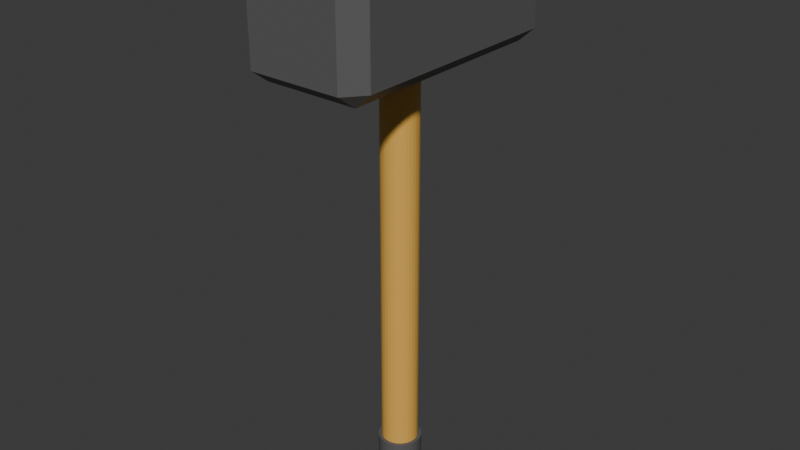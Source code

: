 # Source: SledgeHammer.blend  (saved by Blender 4.5.90; exported with 4.5.12 LTS)
import bpy
from mathutils import Matrix  # noqa: F401  (used for matrix-valued properties, if any)

bpy.ops.wm.read_factory_settings(use_empty=True)
scene = bpy.context.scene
scene.name = 'Scene'

# ---- collections
col_collection = bpy.data.collections.new('Collection'); scene.collection.children.link(col_collection)

# ---- materials (node trees are filled in below, after node groups)
mat_wood = bpy.data.materials.new('Wood')
mat_iron = bpy.data.materials.new('Iron')
mat_iron.alpha_threshold = 0.0
mat_iron.roughness = 0.5
mat_iron.line_color = (0.0, 0.0, 0.0, 1.0)

# ---- material node trees
mat_wood.use_nodes = True; mat_wood.node_tree.nodes.clear()
_N = mat_wood.node_tree.nodes; _L = mat_wood.node_tree.links
n0 = _N.new('ShaderNodeBsdfPrincipled'); n0.name = 'Principled BSDF'; n0.location = (-200, 100)
n0.inputs[0].default_value = (0.8008, 0.4446, 0.08289, 1.0)
n1 = _N.new('ShaderNodeOutputMaterial'); n1.name = 'Material Output'; n1.location = (200, 100)
_L.new(n0.outputs[0], n1.inputs[0])
n1.is_active_output = True
mat_iron.use_nodes = True; mat_iron.node_tree.nodes.clear()
_N = mat_iron.node_tree.nodes; _L = mat_iron.node_tree.links
n0 = _N.new('ShaderNodeOutputMaterial'); n0.name = 'Material Output'; n0.location = (200, 100)
n1 = _N.new('ShaderNodeBsdfPrincipled'); n1.name = 'Principled BSDF'; n1.location = (-200, 100)
n1.inputs[0].default_value = (0.111, 0.111, 0.111, 1.0)
n1.inputs[3].default_value = 1.45
_L.new(n1.outputs[0], n0.inputs[0])
n0.is_active_output = True

# ---- world
world_world = bpy.data.worlds.new('World'); scene.world = world_world
world_world.use_nodes = True; world_world.node_tree.nodes.clear()
_N = world_world.node_tree.nodes; _L = world_world.node_tree.links
n0 = _N.new('ShaderNodeOutputWorld'); n0.name = 'World Output'; n0.location = (200, 100)
n1 = _N.new('ShaderNodeBackground'); n1.name = 'Background'; n1.location = (-200, 100)
n1.inputs[0].default_value = (0.05088, 0.05088, 0.05088, 1.0)
_L.new(n1.outputs[0], n0.inputs[0])
n0.is_active_output = True
world_world.color = (0.05088, 0.05088, 0.05088)
world_world.sun_shadow_jitter_overblur = 0.0

# ---- meshes
me_cylinder = bpy.data.meshes.new('Cylinder')
me_cylinder.from_pydata([(0.0, 1.0, -11.95), (8.762e-10, 0.8427, -9.949), (0.1951, 0.9808, -11.95), (0.1644, 0.8265, -9.949), (0.3827, 0.9239, -11.95), (0.3225, 0.7786, -9.949), (0.5556, 0.8315, -11.95), (0.4682, 0.7007, -9.949), (0.7071, 0.7071, -11.95), (0.5959, 0.5959, -9.949), (0.8315, 0.5556, -11.95), (0.7007, 0.4682, -9.949), (0.9239, 0.3827, -11.95), (0.7786, 0.3225, -9.949), (0.9808, 0.1951, -11.95), (0.8265, 0.1644, -9.949), (1.0, 0.0, -11.95), (0.8427, 4.63e-10, -9.949), (0.9808, -0.1951, -11.95), (0.8265, -0.1644, -9.949), (0.9239, -0.3827, -11.95), (0.7786, -0.3225, -9.949), (0.8315, -0.5556, -11.95), (0.7007, -0.4682, -9.949), (0.7071, -0.7071, -11.95), (0.5959, -0.5959, -9.949), (0.5556, -0.8315, -11.95), (0.4682, -0.7007, -9.949), (0.3827, -0.9239, -11.95), (0.3225, -0.7786, -9.949), (0.1951, -0.9808, -11.95), (0.1644, -0.8265, -9.949), (0.0, -1.0, -11.95), (8.762e-10, -0.8427, -9.949), (-0.1951, -0.9808, -11.95), (-0.1644, -0.8265, -9.949), (-0.3827, -0.9239, -11.95), (-0.3225, -0.7786, -9.949), (-0.5556, -0.8315, -11.95), (-0.4682, -0.7007, -9.949), (-0.7071, -0.7071, -11.95), (-0.5959, -0.5959, -9.949), (-0.8315, -0.5556, -11.95), (-0.7007, -0.4682, -9.949), (-0.9239, -0.3827, -11.95), (-0.7786, -0.3225, -9.949), (-0.9808, -0.1951, -11.95), (-0.8265, -0.1644, -9.949), (-1.0, 0.0, -11.95), (-0.8427, 4.63e-10, -9.949), (-0.9808, 0.1951, -11.95), (-0.8265, 0.1644, -9.949), (-0.9239, 0.3827, -11.95), (-0.7786, 0.3225, -9.949), (-0.8315, 0.5556, -11.95), (-0.7007, 0.4682, -9.949), (-0.7071, 0.7071, -11.95), (-0.5959, 0.5959, -9.949), (-0.5556, 0.8315, -11.95), (-0.4682, 0.7007, -9.949), (-0.3827, 0.9239, -11.95), (-0.3225, 0.7786, -9.949), (-0.1951, 0.9808, -11.95), (-0.1644, 0.8265, -9.949), (0.1951, 0.9808, -9.949), (0.0, 1.0, -9.949), (0.3827, 0.9239, -9.949), (0.5556, 0.8315, -9.949), (0.7071, 0.7071, -9.949), (0.8315, 0.5556, -9.949), (0.9239, 0.3827, -9.949), (0.9808, 0.1951, -9.949), (1.0, 0.0, -9.949), (0.9808, -0.1951, -9.949), (0.9239, -0.3827, -9.949), (0.8315, -0.5556, -9.949), (0.7071, -0.7071, -9.949), (0.5556, -0.8315, -9.949), (0.3827, -0.9239, -9.949), (0.1951, -0.9808, -9.949), (0.0, -1.0, -9.949), (-0.1951, -0.9808, -9.949), (-0.3827, -0.9239, -9.949), (-0.5556, -0.8315, -9.949), (-0.7071, -0.7071, -9.949), (-0.8315, -0.5556, -9.949), (-0.9239, -0.3827, -9.949), (-0.9808, -0.1951, -9.949), (-1.0, 0.0, -9.949), (-0.9808, 0.1951, -9.949), (-0.9239, 0.3827, -9.949), (-0.8315, 0.5556, -9.949), (-0.7071, 0.7071, -9.949), (-0.5556, 0.8315, -9.949), (-0.3827, 0.9239, -9.949), (-0.1951, 0.9808, -9.949), (0.1644, 0.8265, 7.707), (8.762e-10, 0.8427, 7.707), (0.3225, 0.7786, 7.707), (0.4682, 0.7007, 7.707), (0.5959, 0.5959, 7.707), (0.7007, 0.4682, 7.707), (0.7786, 0.3225, 7.707), (0.8265, 0.1644, 7.707), (0.8427, 4.63e-10, 7.707), (0.8265, -0.1644, 7.707), (0.7786, -0.3225, 7.707), (0.7007, -0.4682, 7.707), (0.5959, -0.5959, 7.707), (0.4682, -0.7007, 7.707), (0.3225, -0.7786, 7.707), (0.1644, -0.8265, 7.707), (8.762e-10, -0.8427, 7.707), (-0.1644, -0.8265, 7.707), (-0.3225, -0.7786, 7.707), (-0.4682, -0.7007, 7.707), (-0.5959, -0.5959, 7.707), (-0.7007, -0.4682, 7.707), (-0.7786, -0.3225, 7.707), (-0.8265, -0.1644, 7.707), (-0.8427, 4.63e-10, 7.707), (-0.8265, 0.1644, 7.707), (-0.7786, 0.3225, 7.707), (-0.7007, 0.4682, 7.707), (-0.5959, 0.5959, 7.707), (-0.4682, 0.7007, 7.707), (-0.3225, 0.7786, 7.707), (-0.1644, 0.8265, 7.707), (0.1894, 0.952, 7.724), (2.617e-09, 0.9706, 7.724), (0.3714, 0.8967, 7.724), (0.5392, 0.807, 7.724), (0.6863, 0.6863, 7.724), (0.807, 0.5392, 7.724), (0.8967, 0.3714, 7.724), (0.952, 0.1894, 7.724), (0.9706, -8.958e-10, 7.724), (0.952, -0.1894, 7.724), (0.8967, -0.3714, 7.724), (0.807, -0.5392, 7.724), (0.6863, -0.6863, 7.724), (0.5392, -0.807, 7.724), (0.3714, -0.8967, 7.724), (0.1894, -0.952, 7.724), (2.617e-09, -0.9706, 7.724), (-0.1894, -0.952, 7.724), (-0.3714, -0.8967, 7.724), (-0.5392, -0.807, 7.724), (-0.6863, -0.6863, 7.724), (-0.807, -0.5392, 7.724), (-0.8967, -0.3714, 7.724), (-0.952, -0.1894, 7.724), (-0.9706, -8.958e-10, 7.724), (-0.952, 0.1894, 7.724), (-0.8967, 0.3714, 7.724), (-0.807, 0.5392, 7.724), (-0.6863, 0.6863, 7.724), (-0.5392, 0.807, 7.724), (-0.3714, 0.8967, 7.724), (-0.1894, 0.952, 7.724), (0.1894, 0.952, 8.243), (2.617e-09, 0.9706, 8.243), (0.3714, 0.8967, 8.243), (0.5392, 0.807, 8.243), (0.6863, 0.6863, 8.243), (0.807, 0.5392, 8.243), (0.8967, 0.3714, 8.243), (0.952, 0.1894, 8.243), (0.9706, -8.958e-10, 8.243), (0.952, -0.1894, 8.243), (0.8967, -0.3714, 8.243), (0.807, -0.5392, 8.243), (0.6863, -0.6863, 8.243), (0.5392, -0.807, 8.243), (0.3714, -0.8967, 8.243), (0.1894, -0.952, 8.243), (2.617e-09, -0.9706, 8.243), (-0.1894, -0.952, 8.243), (-0.3714, -0.8967, 8.243), (-0.5392, -0.807, 8.243), (-0.6863, -0.6863, 8.243), (-0.807, -0.5392, 8.243), (-0.8967, -0.3714, 8.243), (-0.952, -0.1894, 8.243), (-0.9706, -8.958e-10, 8.243), (-0.952, 0.1894, 8.243), (-0.8967, 0.3714, 8.243), (-0.807, 0.5392, 8.243), (-0.6863, 0.6863, 8.243), (-0.5392, 0.807, 8.243), (-0.3714, 0.8967, 8.243), (-0.1894, 0.952, 8.243)], [], [(0, 65, 64, 2), (2, 64, 66, 4), (4, 66, 67, 6), (6, 67, 68, 8), (8, 68, 69, 10), (10, 69, 70, 12), (12, 70, 71, 14), (14, 71, 72, 16), (16, 72, 73, 18), (18, 73, 74, 20), (20, 74, 75, 22), (22, 75, 76, 24), (24, 76, 77, 26), (26, 77, 78, 28), (28, 78, 79, 30), (30, 79, 80, 32), (32, 80, 81, 34), (34, 81, 82, 36), (36, 82, 83, 38), (38, 83, 84, 40), (40, 84, 85, 42), (42, 85, 86, 44), (44, 86, 87, 46), (46, 87, 88, 48), (48, 88, 89, 50), (50, 89, 90, 52), (52, 90, 91, 54), (54, 91, 92, 56), (56, 92, 93, 58), (58, 93, 94, 60), (33, 31, 111, 112), (60, 94, 95, 62), (62, 95, 65, 0), (0, 2, 4, 6, 8, 10, 12, 14, 16, 18, 20, 22, 24, 26, 28, 30, 32, 34, 36, 38, 40, 42, 44, 46, 48, 50, 52, 54, 56, 58, 60, 62), (1, 3, 64, 65), (3, 5, 66, 64), (5, 7, 67, 66), (7, 9, 68, 67), (9, 11, 69, 68), (11, 13, 70, 69), (13, 15, 71, 70), (15, 17, 72, 71), (17, 19, 73, 72), (19, 21, 74, 73), (21, 23, 75, 74), (23, 25, 76, 75), (25, 27, 77, 76), (27, 29, 78, 77), (29, 31, 79, 78), (31, 33, 80, 79), (33, 35, 81, 80), (35, 37, 82, 81), (37, 39, 83, 82), (39, 41, 84, 83), (41, 43, 85, 84), (43, 45, 86, 85), (45, 47, 87, 86), (47, 49, 88, 87), (49, 51, 89, 88), (51, 53, 90, 89), (53, 55, 91, 90), (55, 57, 92, 91), (57, 59, 93, 92), (59, 61, 94, 93), (61, 63, 95, 94), (63, 1, 65, 95), (113, 112, 144, 145), (7, 5, 98, 99), (61, 59, 125, 126), (35, 33, 112, 113), (9, 7, 99, 100), (63, 61, 126, 127), (37, 35, 113, 114), (11, 9, 100, 101), (1, 63, 127, 97), (39, 37, 114, 115), (13, 11, 101, 102), (41, 39, 115, 116), (15, 13, 102, 103), (43, 41, 116, 117), (17, 15, 103, 104), (45, 43, 117, 118), (19, 17, 104, 105), (47, 45, 118, 119), (21, 19, 105, 106), (49, 47, 119, 120), (23, 21, 106, 107), (51, 49, 120, 121), (25, 23, 107, 108), (53, 51, 121, 122), (27, 25, 108, 109), (55, 53, 122, 123), (29, 27, 109, 110), (3, 1, 97, 96), (57, 55, 123, 124), (31, 29, 110, 111), (5, 3, 96, 98), (59, 57, 124, 125), (148, 147, 179, 180), (100, 99, 131, 132), (127, 126, 158, 159), (114, 113, 145, 146), (101, 100, 132, 133), (97, 127, 159, 129), (115, 114, 146, 147), (102, 101, 133, 134), (116, 115, 147, 148), (103, 102, 134, 135), (117, 116, 148, 149), (104, 103, 135, 136), (118, 117, 149, 150), (105, 104, 136, 137), (119, 118, 150, 151), (106, 105, 137, 138), (120, 119, 151, 152), (107, 106, 138, 139), (121, 120, 152, 153), (108, 107, 139, 140), (122, 121, 153, 154), (109, 108, 140, 141), (123, 122, 154, 155), (110, 109, 141, 142), (96, 97, 129, 128), (124, 123, 155, 156), (111, 110, 142, 143), (98, 96, 128, 130), (125, 124, 156, 157), (112, 111, 143, 144), (99, 98, 130, 131), (126, 125, 157, 158), (135, 134, 166, 167), (149, 148, 180, 181), (136, 135, 167, 168), (150, 149, 181, 182), (137, 136, 168, 169), (151, 150, 182, 183), (138, 137, 169, 170), (152, 151, 183, 184), (139, 138, 170, 171), (153, 152, 184, 185), (140, 139, 171, 172), (154, 153, 185, 186), (141, 140, 172, 173), (155, 154, 186, 187), (142, 141, 173, 174), (128, 129, 161, 160), (156, 155, 187, 188), (143, 142, 174, 175), (130, 128, 160, 162), (157, 156, 188, 189), (144, 143, 175, 176), (131, 130, 162, 163), (158, 157, 189, 190), (145, 144, 176, 177), (132, 131, 163, 164), (159, 158, 190, 191), (146, 145, 177, 178), (133, 132, 164, 165), (129, 159, 191, 161), (147, 146, 178, 179), (134, 133, 165, 166)])
me_cylinder.polygons.foreach_set('material_index', [1, 1, 1, 1, 1, 1, 1, 1, 1, 1, 1, 1, 1, 1, 1, 1, 1, 1, 1, 1, 1, 1, 1, 1, 1, 1, 1, 1, 1, 1, 0, 1, 1, 1, 1, 1, 1, 1, 1, 1, 1, 1, 1, 1, 1, 1, 1, 1, 1, 1, 1, 1, 1, 1, 1, 1, 1, 1, 1, 1, 1, 1, 1, 1, 1, 1, 1, 0, 0, 0, 0, 0, 0, 0, 0, 0, 0, 0, 0, 0, 0, 0, 0, 0, 0, 0, 0, 0, 0, 0, 0, 0, 0, 0, 0, 0, 0, 0, 1, 1, 1, 1, 1, 1, 1, 1, 1, 1, 1, 1, 1, 1, 1, 1, 1, 1, 1, 1, 1, 1, 1, 1, 1, 1, 1, 1, 1, 1, 1, 1, 1, 1, 1, 1, 1, 1, 1, 1, 1, 1, 1, 1, 1, 1, 1, 1, 1, 1, 1, 1, 1, 1, 1, 1, 1, 1, 1, 1, 1, 1, 1])
_uv = me_cylinder.uv_layers.new(name='UVMap')
_uv.uv.foreach_set('vector', [1.0, 0.5, 1.0, 1.0, 0.9688, 1.0, 0.9688, 0.5, 0.9688, 0.5, 0.9688, 1.0, 0.9375, 1.0, 0.9375, 0.5, 0.9375, 0.5, 0.9375, 1.0, 0.9062, 1.0, 0.9062, 0.5, 0.9062, 0.5, 0.9062, 1.0, 0.875, 1.0, 0.875, 0.5, 0.875, 0.5, 0.875, 1.0, 0.8438, 1.0, 0.8438, 0.5, 0.8438, 0.5, 0.8438, 1.0, 0.8125, 1.0, 0.8125, 0.5, 0.8125, 0.5, 0.8125, 1.0, 0.7812, 1.0, 0.7812, 0.5, 0.7812, 0.5, 0.7812, 1.0, 0.75, 1.0, 0.75, 0.5, 0.75, 0.5, 0.75, 1.0, 0.7188, 1.0, 0.7188, 0.5, 0.7188, 0.5, 0.7188, 1.0, 0.6875, 1.0, 0.6875, 0.5, 0.6875, 0.5, 0.6875, 1.0, 0.6562, 1.0, 0.6562, 0.5, 0.6562, 0.5, 0.6562, 1.0, 0.625, 1.0, 0.625, 0.5, 0.625, 0.5, 0.625, 1.0, 0.5938, 1.0, 0.5938, 0.5, 0.5938, 0.5, 0.5938, 1.0, 0.5625, 1.0, 0.5625, 0.5, 0.5625, 0.5, 0.5625, 1.0, 0.5312, 1.0, 0.5312, 0.5, 0.5312, 0.5, 0.5312, 1.0, 0.5, 1.0, 0.5, 0.5, 0.5, 0.5, 0.5, 1.0, 0.4688, 1.0, 0.4688, 0.5, 0.4688, 0.5, 0.4688, 1.0, 0.4375, 1.0, 0.4375, 0.5, 0.4375, 0.5, 0.4375, 1.0, 0.4062, 1.0, 0.4062, 0.5, 0.4062, 0.5, 0.4062, 1.0, 0.375, 1.0, 0.375, 0.5, 0.375, 0.5, 0.375, 1.0, 0.3438, 1.0, 0.3438, 0.5, 0.3438, 0.5, 0.3438, 1.0, 0.3125, 1.0, 0.3125, 0.5, 0.3125, 0.5, 0.3125, 1.0, 0.2812, 1.0, 0.2812, 0.5, 0.2812, 0.5, 0.2812, 1.0, 0.25, 1.0, 0.25, 0.5, 0.25, 0.5, 0.25, 1.0, 0.2188, 1.0, 0.2188, 0.5, 0.2188, 0.5, 0.2188, 1.0, 0.1875, 1.0, 0.1875, 0.5, 0.1875, 0.5, 0.1875, 1.0, 0.1562, 1.0, 0.1562, 0.5, 0.1562, 0.5, 0.1562, 1.0, 0.125, 1.0, 0.125, 0.5, 0.125, 0.5, 0.125, 1.0, 0.09375, 1.0, 0.09375, 0.5, 0.09375, 0.5, 0.09375, 1.0, 0.0625, 1.0, 0.0625, 0.5, 0.25, 0.06586, 0.2859, 0.06939, 0.2859, 0.06939, 0.25, 0.06586, 0.0625, 0.5, 0.0625, 1.0, 0.03125, 1.0, 0.03125, 0.5, 0.03125, 0.5, 0.03125, 1.0, 0.0, 1.0, 0.0, 0.5, 0.75, 0.49, 0.7968, 0.4854, 0.8418, 0.4717, 0.8833, 0.4496, 0.9197, 0.4197, 0.9496, 0.3833, 0.9717, 0.3418, 0.9854, 0.2968, 0.99, 0.25, 0.9854, 0.2032, 0.9717, 0.1582, 0.9496, 0.1167, 0.9197, 0.08029, 0.8833, 0.05045, 0.8418, 0.02827, 0.7968, 0.01461, 0.75, 0.01, 0.7032, 0.01461, 0.6582, 0.02827, 0.6167, 0.05045, 0.5803, 0.08029, 0.5504, 0.1167, 0.5283, 0.1582, 0.5146, 0.2032, 0.51, 0.25, 0.5146, 0.2968, 0.5283, 0.3418, 0.5504, 0.3833, 0.5803, 0.4197, 0.6167, 0.4496, 0.6582, 0.4717, 0.7032, 0.4854, 0.25, 0.4341, 0.2859, 0.4306, 0.2968, 0.4854, 0.25, 0.49, 0.2859, 0.4306, 0.3205, 0.4201, 0.3418, 0.4717, 0.2968, 0.4854, 0.3205, 0.4201, 0.3523, 0.4031, 0.3833, 0.4496, 0.3418, 0.4717, 0.3523, 0.4031, 0.3802, 0.3802, 0.4197, 0.4197, 0.3833, 0.4496, 0.3802, 0.3802, 0.4031, 0.3523, 0.4496, 0.3833, 0.4197, 0.4197, 0.4031, 0.3523, 0.4201, 0.3205, 0.4717, 0.3418, 0.4496, 0.3833, 0.4201, 0.3205, 0.4306, 0.2859, 0.4854, 0.2968, 0.4717, 0.3418, 0.4306, 0.2859, 0.4341, 0.25, 0.49, 0.25, 0.4854, 0.2968, 0.4341, 0.25, 0.4306, 0.2141, 0.4854, 0.2032, 0.49, 0.25, 0.4306, 0.2141, 0.4201, 0.1795, 0.4717, 0.1582, 0.4854, 0.2032, 0.4201, 0.1795, 0.4031, 0.1477, 0.4496, 0.1167, 0.4717, 0.1582, 0.4031, 0.1477, 0.3802, 0.1198, 0.4197, 0.08029, 0.4496, 0.1167, 0.3802, 0.1198, 0.3523, 0.09689, 0.3833, 0.05045, 0.4197, 0.08029, 0.3523, 0.09689, 0.3205, 0.07987, 0.3418, 0.02827, 0.3833, 0.05045, 0.3205, 0.07987, 0.2859, 0.06939, 0.2968, 0.01461, 0.3418, 0.02827, 0.2859, 0.06939, 0.25, 0.06586, 0.25, 0.01, 0.2968, 0.01461, 0.25, 0.06586, 0.2141, 0.06939, 0.2032, 0.01461, 0.25, 0.01, 0.2141, 0.06939, 0.1795, 0.07987, 0.1582, 0.02827, 0.2032, 0.01461, 0.1795, 0.07987, 0.1477, 0.09689, 0.1167, 0.05045, 0.1582, 0.02827, 0.1477, 0.09689, 0.1198, 0.1198, 0.08029, 0.08029, 0.1167, 0.05045, 0.1198, 0.1198, 0.09689, 0.1477, 0.05045, 0.1167, 0.08029, 0.08029, 0.09689, 0.1477, 0.07987, 0.1795, 0.02827, 0.1582, 0.05045, 0.1167, 0.07987, 0.1795, 0.06939, 0.2141, 0.01461, 0.2032, 0.02827, 0.1582, 0.06939, 0.2141, 0.06586, 0.25, 0.01, 0.25, 0.01461, 0.2032, 0.06586, 0.25, 0.06939, 0.2859, 0.01461, 0.2968, 0.01, 0.25, 0.06939, 0.2859, 0.07987, 0.3205, 0.02827, 0.3418, 0.01461, 0.2968, 0.07987, 0.3205, 0.09689, 0.3523, 0.05045, 0.3833, 0.02827, 0.3418, 0.09689, 0.3523, 0.1198, 0.3802, 0.08029, 0.4197, 0.05045, 0.3833, 0.1198, 0.3802, 0.1477, 0.4031, 0.1167, 0.4496, 0.08029, 0.4197, 0.1477, 0.4031, 0.1795, 0.4201, 0.1582, 0.4717, 0.1167, 0.4496, 0.1795, 0.4201, 0.2141, 0.4306, 0.2032, 0.4854, 0.1582, 0.4717, 0.2141, 0.4306, 0.25, 0.4341, 0.25, 0.49, 0.2032, 0.4854, 0.2141, 0.06939, 0.25, 0.06586, 0.25, 0.06586, 0.2141, 0.06939, 0.3523, 0.4031, 0.3205, 0.4201, 0.3205, 0.4201, 0.3523, 0.4031, 0.1795, 0.4201, 0.1477, 0.4031, 0.1477, 0.4031, 0.1795, 0.4201, 0.2141, 0.06939, 0.25, 0.06586, 0.25, 0.06586, 0.2141, 0.06939, 0.3802, 0.3802, 0.3523, 0.4031, 0.3523, 0.4031, 0.3802, 0.3802, 0.2141, 0.4306, 0.1795, 0.4201, 0.1795, 0.4201, 0.2141, 0.4306, 0.1795, 0.07987, 0.2141, 0.06939, 0.2141, 0.06939, 0.1795, 0.07987, 0.4031, 0.3523, 0.3802, 0.3802, 0.3802, 0.3802, 0.4031, 0.3523, 0.25, 0.4341, 0.2141, 0.4306, 0.2141, 0.4306, 0.25, 0.4341, 0.1477, 0.09689, 0.1795, 0.07987, 0.1795, 0.07987, 0.1477, 0.09689, 0.4201, 0.3205, 0.4031, 0.3523, 0.4031, 0.3523, 0.4201, 0.3205, 0.1198, 0.1198, 0.1477, 0.09689, 0.1477, 0.09689, 0.1198, 0.1198, 0.4306, 0.2859, 0.4201, 0.3205, 0.4201, 0.3205, 0.4306, 0.2859, 0.09689, 0.1477, 0.1198, 0.1198, 0.1198, 0.1198, 0.09689, 0.1477, 0.4341, 0.25, 0.4306, 0.2859, 0.4306, 0.2859, 0.4341, 0.25, 0.07987, 0.1795, 0.09689, 0.1477, 0.09689, 0.1477, 0.07987, 0.1795, 0.4306, 0.2141, 0.4341, 0.25, 0.4341, 0.25, 0.4306, 0.2141, 0.06939, 0.2141, 0.07987, 0.1795, 0.07987, 0.1795, 0.06939, 0.2141, 0.4201, 0.1795, 0.4306, 0.2141, 0.4306, 0.2141, 0.4201, 0.1795, 0.06586, 0.25, 0.06939, 0.2141, 0.06939, 0.2141, 0.06586, 0.25, 0.4031, 0.1477, 0.4201, 0.1795, 0.4201, 0.1795, 0.4031, 0.1477, 0.06939, 0.2859, 0.06586, 0.25, 0.06586, 0.25, 0.06939, 0.2859, 0.3802, 0.1198, 0.4031, 0.1477, 0.4031, 0.1477, 0.3802, 0.1198, 0.07987, 0.3205, 0.06939, 0.2859, 0.06939, 0.2859, 0.07987, 0.3205, 0.3523, 0.09689, 0.3802, 0.1198, 0.3802, 0.1198, 0.3523, 0.09689, 0.09689, 0.3523, 0.07987, 0.3205, 0.07987, 0.3205, 0.09689, 0.3523, 0.3205, 0.07987, 0.3523, 0.09689, 0.3523, 0.09689, 0.3205, 0.07987, 0.2859, 0.4306, 0.25, 0.4341, 0.25, 0.4341, 0.2859, 0.4306, 0.1198, 0.3802, 0.09689, 0.3523, 0.09689, 0.3523, 0.1198, 0.3802, 0.2859, 0.06939, 0.3205, 0.07987, 0.3205, 0.07987, 0.2859, 0.06939, 0.3205, 0.4201, 0.2859, 0.4306, 0.2859, 0.4306, 0.3205, 0.4201, 0.1477, 0.4031, 0.1198, 0.3802, 0.1198, 0.3802, 0.1477, 0.4031, 0.1198, 0.1198, 0.1477, 0.09689, 0.1477, 0.09689, 0.1198, 0.1198, 0.3802, 0.3802, 0.3523, 0.4031, 0.3523, 0.4031, 0.3802, 0.3802, 0.2141, 0.4306, 0.1795, 0.4201, 0.1795, 0.4201, 0.2141, 0.4306, 0.1795, 0.07987, 0.2141, 0.06939, 0.2141, 0.06939, 0.1795, 0.07987, 0.4031, 0.3523, 0.3802, 0.3802, 0.3802, 0.3802, 0.4031, 0.3523, 0.25, 0.4341, 0.2141, 0.4306, 0.2141, 0.4306, 0.25, 0.4341, 0.1477, 0.09689, 0.1795, 0.07987, 0.1795, 0.07987, 0.1477, 0.09689, 0.4201, 0.3205, 0.4031, 0.3523, 0.4031, 0.3523, 0.4201, 0.3205, 0.1198, 0.1198, 0.1477, 0.09689, 0.1477, 0.09689, 0.1198, 0.1198, 0.4306, 0.2859, 0.4201, 0.3205, 0.4201, 0.3205, 0.4306, 0.2859, 0.09689, 0.1477, 0.1198, 0.1198, 0.1198, 0.1198, 0.09689, 0.1477, 0.4341, 0.25, 0.4306, 0.2859, 0.4306, 0.2859, 0.4341, 0.25, 0.07987, 0.1795, 0.09689, 0.1477, 0.09689, 0.1477, 0.07987, 0.1795, 0.4306, 0.2141, 0.4341, 0.25, 0.4341, 0.25, 0.4306, 0.2141, 0.06939, 0.2141, 0.07987, 0.1795, 0.07987, 0.1795, 0.06939, 0.2141, 0.4201, 0.1795, 0.4306, 0.2141, 0.4306, 0.2141, 0.4201, 0.1795, 0.06586, 0.25, 0.06939, 0.2141, 0.06939, 0.2141, 0.06586, 0.25, 0.4031, 0.1477, 0.4201, 0.1795, 0.4201, 0.1795, 0.4031, 0.1477, 0.06939, 0.2859, 0.06586, 0.25, 0.06586, 0.25, 0.06939, 0.2859, 0.3802, 0.1198, 0.4031, 0.1477, 0.4031, 0.1477, 0.3802, 0.1198, 0.07987, 0.3205, 0.06939, 0.2859, 0.06939, 0.2859, 0.07987, 0.3205, 0.3523, 0.09689, 0.3802, 0.1198, 0.3802, 0.1198, 0.3523, 0.09689, 0.09689, 0.3523, 0.07987, 0.3205, 0.07987, 0.3205, 0.09689, 0.3523, 0.3205, 0.07987, 0.3523, 0.09689, 0.3523, 0.09689, 0.3205, 0.07987, 0.2859, 0.4306, 0.25, 0.4341, 0.25, 0.4341, 0.2859, 0.4306, 0.1198, 0.3802, 0.09689, 0.3523, 0.09689, 0.3523, 0.1198, 0.3802, 0.2859, 0.06939, 0.3205, 0.07987, 0.3205, 0.07987, 0.2859, 0.06939, 0.3205, 0.4201, 0.2859, 0.4306, 0.2859, 0.4306, 0.3205, 0.4201, 0.1477, 0.4031, 0.1198, 0.3802, 0.1198, 0.3802, 0.1477, 0.4031, 0.25, 0.06586, 0.2859, 0.06939, 0.2859, 0.06939, 0.25, 0.06586, 0.3523, 0.4031, 0.3205, 0.4201, 0.3205, 0.4201, 0.3523, 0.4031, 0.1795, 0.4201, 0.1477, 0.4031, 0.1477, 0.4031, 0.1795, 0.4201, 0.4306, 0.2859, 0.4201, 0.3205, 0.4201, 0.3205, 0.4306, 0.2859, 0.09689, 0.1477, 0.1198, 0.1198, 0.1198, 0.1198, 0.09689, 0.1477, 0.4341, 0.25, 0.4306, 0.2859, 0.4306, 0.2859, 0.4341, 0.25, 0.07987, 0.1795, 0.09689, 0.1477, 0.09689, 0.1477, 0.07987, 0.1795, 0.4306, 0.2141, 0.4341, 0.25, 0.4341, 0.25, 0.4306, 0.2141, 0.06939, 0.2141, 0.07987, 0.1795, 0.07987, 0.1795, 0.06939, 0.2141, 0.4201, 0.1795, 0.4306, 0.2141, 0.4306, 0.2141, 0.4201, 0.1795, 0.06586, 0.25, 0.06939, 0.2141, 0.06939, 0.2141, 0.06586, 0.25, 0.4031, 0.1477, 0.4201, 0.1795, 0.4201, 0.1795, 0.4031, 0.1477, 0.06939, 0.2859, 0.06586, 0.25, 0.06586, 0.25, 0.06939, 0.2859, 0.3802, 0.1198, 0.4031, 0.1477, 0.4031, 0.1477, 0.3802, 0.1198, 0.07987, 0.3205, 0.06939, 0.2859, 0.06939, 0.2859, 0.07987, 0.3205, 0.3523, 0.09689, 0.3802, 0.1198, 0.3802, 0.1198, 0.3523, 0.09689, 0.09689, 0.3523, 0.07987, 0.3205, 0.07987, 0.3205, 0.09689, 0.3523, 0.3205, 0.07987, 0.3523, 0.09689, 0.3523, 0.09689, 0.3205, 0.07987, 0.2859, 0.4306, 0.25, 0.4341, 0.25, 0.4341, 0.2859, 0.4306, 0.1198, 0.3802, 0.09689, 0.3523, 0.09689, 0.3523, 0.1198, 0.3802, 0.2859, 0.06939, 0.3205, 0.07987, 0.3205, 0.07987, 0.2859, 0.06939, 0.3205, 0.4201, 0.2859, 0.4306, 0.2859, 0.4306, 0.3205, 0.4201, 0.1477, 0.4031, 0.1198, 0.3802, 0.1198, 0.3802, 0.1477, 0.4031, 0.25, 0.06586, 0.2859, 0.06939, 0.2859, 0.06939, 0.25, 0.06586, 0.3523, 0.4031, 0.3205, 0.4201, 0.3205, 0.4201, 0.3523, 0.4031, 0.1795, 0.4201, 0.1477, 0.4031, 0.1477, 0.4031, 0.1795, 0.4201, 0.2141, 0.06939, 0.25, 0.06586, 0.25, 0.06586, 0.2141, 0.06939, 0.3802, 0.3802, 0.3523, 0.4031, 0.3523, 0.4031, 0.3802, 0.3802, 0.2141, 0.4306, 0.1795, 0.4201, 0.1795, 0.4201, 0.2141, 0.4306, 0.1795, 0.07987, 0.2141, 0.06939, 0.2141, 0.06939, 0.1795, 0.07987, 0.4031, 0.3523, 0.3802, 0.3802, 0.3802, 0.3802, 0.4031, 0.3523, 0.25, 0.4341, 0.2141, 0.4306, 0.2141, 0.4306, 0.25, 0.4341, 0.1477, 0.09689, 0.1795, 0.07987, 0.1795, 0.07987, 0.1477, 0.09689, 0.4201, 0.3205, 0.4031, 0.3523, 0.4031, 0.3523, 0.4201, 0.3205])
me_cylinder.materials.append(mat_wood)
me_cylinder.materials.append(mat_iron)
me_cylinder.update()
me_cube_001 = bpy.data.meshes.new('Cube.001')
me_cube_001.from_pydata([(-1.15, -1.421, -0.8525), (-1.15, -1.421, 0.8525), (-1.15, 1.421, -0.8525), (-1.15, 1.421, 0.8525), (1.154, -1.423, -0.8464), (1.154, -1.423, 0.8613), (1.154, 1.423, -0.8464), (1.154, 1.423, 0.8613), (-0.8609, 1.422, -1.114), (-0.8609, -1.422, -1.114), (-0.8819, -1.42, 1.14), (-0.8819, 1.422, 1.14), (0.8819, 1.422, 1.14), (0.8609, 1.422, -1.114), (0.8609, -1.422, -1.114), (0.8819, -1.42, 1.14), (-0.8522, -1.668, 0.8522), (-0.8541, 1.668, 0.8541), (0.8541, 1.668, 0.8541), (0.8522, -1.668, 0.8522), (-0.8541, 1.668, -0.8541), (-0.8522, -1.668, -0.8522), (0.8541, 1.668, -0.8541), (0.8522, -1.668, -0.8522)], [], [(0, 1, 3, 2), (20, 17, 18, 22), (6, 7, 5, 4), (23, 19, 16, 21), (8, 13, 14, 9), (12, 11, 10, 15), (21, 9, 14, 23), (19, 15, 10, 16), (6, 22, 18, 7), (18, 12, 7), (23, 14, 4), (19, 5, 15), (5, 7, 12, 15), (1, 0, 21, 16), (16, 10, 1), (18, 17, 11, 12), (6, 4, 14, 13), (8, 2, 20), (13, 22, 6), (8, 20, 22, 13), (4, 5, 19, 23), (9, 21, 0), (2, 3, 17, 20), (17, 3, 11), (0, 2, 8, 9), (3, 1, 10, 11)])
_uv = me_cube_001.uv_layers.new(name='UVMap')
_uv.uv.foreach_set('vector', [0.7239, 0.08389, 0.9879, 1.385e-08, 0.9879, 0.3225, 0.7239, 0.4064, 0.6938, 0.9031, 0.6938, 0.6257, 0.9145, 0.5766, 0.9145, 0.854, 0.723, 0.5209, 0.4352, 0.5209, 0.4352, 0.04145, 0.723, 0.04145, 0.3424, 0.8538, 0.3424, 0.577, 0.5635, 0.6258, 0.5635, 0.9027, 0.3395, 0.5208, 0.04937, 0.5208, 0.04937, 0.04153, 0.3395, 0.04153, 0.3424, 1.0, 0.04522, 1.0, 0.04522, 0.521, 0.3424, 0.521, 0.338, 2.009e-08, 0.3395, 0.04153, 0.04937, 0.04153, 0.05084, 2.009e-08, 0.3424, 0.577, 0.3653, 0.5209, 0.594, 0.5714, 0.5635, 0.6258, 0.9975, 0.8556, 0.9561, 0.8569, 0.956, 0.569, 0.9975, 0.5678, 0.956, 0.569, 0.9975, 0.5209, 0.9975, 0.5678, 0.05084, 2.009e-08, 0.04937, 0.04153, 0.0, 0.04145, 0.4367, 1.289e-08, 0.4352, 0.04145, 0.3883, 0.04181, 0.4352, 0.04145, 0.4352, 0.5209, 0.3883, 0.5208, 0.3883, 0.04181, 0.6287, 0.6258, 0.6287, 0.9027, 0.5635, 0.9027, 0.5635, 0.6258, 0.5635, 0.6258, 0.594, 0.5714, 0.6287, 0.6258, 0.9145, 0.5766, 0.6938, 0.6257, 0.6635, 0.5716, 0.8915, 0.5209, 0.0, 0.5209, 0.0, 0.04145, 0.04937, 0.04153, 0.04937, 0.5208, 0.6662, 0.9371, 0.6287, 0.9029, 0.6938, 0.9031, 0.9145, 0.811, 0.956, 0.8098, 0.9146, 0.8604, 0.9145, 0.5209, 0.956, 0.522, 0.956, 0.8098, 0.9145, 0.811, 0.723, 0.04145, 0.4352, 0.04145, 0.4367, 1.289e-08, 0.7239, 3.457e-08, 0.5911, 0.9369, 0.5635, 0.9027, 0.6287, 0.9027, 0.6287, 0.9029, 0.6287, 0.6259, 0.6938, 0.6257, 0.6938, 0.9031, 0.6938, 0.6257, 0.6287, 0.6259, 0.6635, 0.5716, 0.3883, 0.04167, 0.3883, 0.5206, 0.3395, 0.5208, 0.3395, 0.04153, -2.009e-08, 0.9998, -2.009e-08, 0.5209, 0.04522, 0.521, 0.04522, 1.0])
me_cube_001.materials.append(mat_iron)
me_cube_001.update()

# ---- objects
ob_empty = bpy.data.objects.new('Empty', None)
ob_cylinder = bpy.data.objects.new('Cylinder', me_cylinder)
ob_cube = bpy.data.objects.new('Cube', me_cube_001)
ob_empty_001 = bpy.data.objects.new('Empty.001', None)

# ---- transforms, parenting, visibility, modifiers, constraints
ob_empty.location = (0.0, 0.0, 2.232)
ob_empty.rotation_euler = (1.571, -0.0, 1.571)
ob_empty.empty_display_type = 'IMAGE'
ob_empty.empty_display_size = 5.0
ob_cylinder.parent = ob_empty_001
ob_cylinder.matrix_parent_inverse = Matrix(((1.0, -0.0, 0.0, -0.0), (-0.0, 1.0, -0.0, 0.0), (0.0, -0.0, 1.0, -4.744), (-0.0, 0.0, -0.0, 1.0)))
ob_cylinder.location = (0.0, 0.0, 9.47)
ob_cylinder.scale = (0.3956, 0.3956, 0.3956)
ob_cube.parent = ob_empty_001
ob_cube.matrix_parent_inverse = Matrix(((1.0, -0.0, 0.0, -0.0), (-0.0, 1.0, -0.0, 0.0), (0.0, -0.0, 1.0, -4.744), (-0.0, 0.0, -0.0, 1.0)))
ob_cube.location = (0.0, 0.0, 13.83)
ob_cube.scale = (1.0, 1.407, 0.9819)
ob_empty_001.location = (0.0, 0.0, 0.0)
ob_empty_001.scale = (0.1565, 0.1565, 0.1565)

# ---- collection membership
col_collection.objects.link(ob_empty)
col_collection.objects.link(ob_cylinder)
col_collection.objects.link(ob_cube)
col_collection.objects.link(ob_empty_001)

# ---- scene / render settings (as saved in the file)
scene.frame_start = 1; scene.frame_end = 250; scene.frame_set(1)
scene.render.engine = 'BLENDER_EEVEE_NEXT'
bpy.context.view_layer.update()

# ---- added for rendering (the .blend has no active camera and no usable light): camera, sun
cam_auto = bpy.data.cameras.new('AutoCamera')
cam_auto.lens = 50.0
cam_auto.sensor_width = 36.0
cam_auto.clip_end = 1000.0
ob_auto_camera = bpy.data.objects.new('AutoCamera', cam_auto)
scene.collection.objects.link(ob_auto_camera)
ob_auto_camera.location = (1.66126, -1.99317, 2.12756)
ob_auto_camera.rotation_euler = (1.09748, -7.21219e-08, 0.694738)
scene.camera = ob_auto_camera
light_auto_sun = bpy.data.lights.new('AutoSun', 'SUN')
light_auto_sun.energy = 3.0
light_auto_sun.angle = 0.0523599
ob_auto_sun = bpy.data.objects.new('AutoSun', light_auto_sun)
scene.collection.objects.link(ob_auto_sun)
ob_auto_sun.rotation_euler = (0.872665, 0.174533, 0.523599)
bpy.context.view_layer.update()
